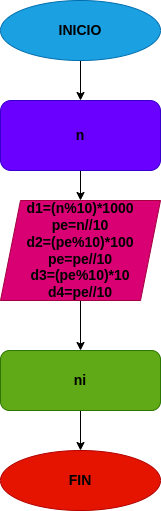

The diagram above was exported from draw.io. Its source (the exported page's mxGraphModel, read from the mxfile embedded in the PNG):
<mxGraphModel dx="934" dy="536" grid="1" gridSize="10" guides="1" tooltips="1" connect="1" arrows="1" fold="1" page="1" pageScale="1" pageWidth="827" pageHeight="1169" math="0" shadow="0">
  <root>
    <mxCell id="0" />
    <mxCell id="1" parent="0" />
    <mxCell id="3" style="edgeStyle=none;html=1;" edge="1" parent="1" source="2">
      <mxGeometry relative="1" as="geometry">
        <mxPoint x="400" y="110" as="targetPoint" />
      </mxGeometry>
    </mxCell>
    <mxCell id="2" value="&lt;font color=&quot;#000000&quot; style=&quot;font-size: 14px;&quot;&gt;&lt;b&gt;INICIO&lt;/b&gt;&lt;/font&gt;" style="ellipse;whiteSpace=wrap;html=1;fillColor=#1ba1e2;fontColor=#ffffff;strokeColor=#006EAF;" vertex="1" parent="1">
      <mxGeometry x="320" y="10" width="160" height="60" as="geometry" />
    </mxCell>
    <mxCell id="5" style="edgeStyle=none;html=1;" edge="1" parent="1" source="4">
      <mxGeometry relative="1" as="geometry">
        <mxPoint x="400" y="210" as="targetPoint" />
      </mxGeometry>
    </mxCell>
    <mxCell id="4" value="&lt;font color=&quot;#000000&quot; style=&quot;font-size: 14px;&quot;&gt;&lt;b&gt;n&lt;/b&gt;&lt;/font&gt;" style="rounded=1;whiteSpace=wrap;html=1;fillColor=#6a00ff;fontColor=#ffffff;strokeColor=#3700CC;" vertex="1" parent="1">
      <mxGeometry x="320" y="110" width="160" height="70" as="geometry" />
    </mxCell>
    <mxCell id="7" style="edgeStyle=none;html=1;" edge="1" parent="1" source="6">
      <mxGeometry relative="1" as="geometry">
        <mxPoint x="400" y="360" as="targetPoint" />
      </mxGeometry>
    </mxCell>
    <mxCell id="6" value="&lt;font color=&quot;#000000&quot; style=&quot;font-size: 14px;&quot;&gt;&lt;b&gt;d1=(n%10)*1000&lt;br&gt;pe=n//10&lt;br&gt;d2=(pe%10)*100&lt;br&gt;pe=pe//10&lt;br&gt;d3=(pe%10)*10&lt;br&gt;d4=pe//10&lt;/b&gt;&lt;/font&gt;" style="shape=parallelogram;perimeter=parallelogramPerimeter;whiteSpace=wrap;html=1;fixedSize=1;fillColor=#d80073;fontColor=#ffffff;strokeColor=#A50040;" vertex="1" parent="1">
      <mxGeometry x="320" y="210" width="160" height="100" as="geometry" />
    </mxCell>
    <mxCell id="9" style="edgeStyle=none;html=1;" edge="1" parent="1" source="8">
      <mxGeometry relative="1" as="geometry">
        <mxPoint x="400" y="460" as="targetPoint" />
      </mxGeometry>
    </mxCell>
    <mxCell id="8" value="&lt;font color=&quot;#000000&quot; style=&quot;font-size: 14px;&quot;&gt;&lt;b&gt;ni&lt;/b&gt;&lt;/font&gt;" style="rounded=1;whiteSpace=wrap;html=1;fillColor=#60a917;fontColor=#ffffff;strokeColor=#2D7600;" vertex="1" parent="1">
      <mxGeometry x="320" y="360" width="160" height="60" as="geometry" />
    </mxCell>
    <mxCell id="10" value="&lt;font color=&quot;#000000&quot; style=&quot;font-size: 14px;&quot;&gt;&lt;b&gt;FIN&lt;/b&gt;&lt;/font&gt;" style="ellipse;whiteSpace=wrap;html=1;fillColor=#e51400;fontColor=#ffffff;strokeColor=#B20000;" vertex="1" parent="1">
      <mxGeometry x="320" y="460" width="160" height="60" as="geometry" />
    </mxCell>
  </root>
</mxGraphModel>